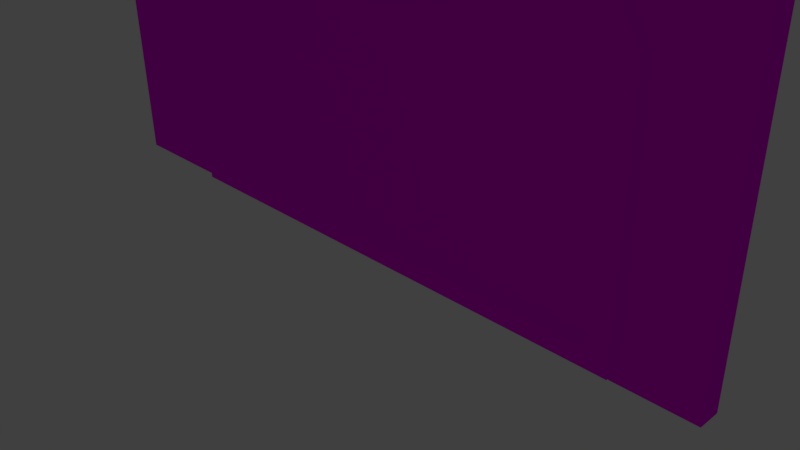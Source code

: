 # Source: door_001.blend  (saved by Blender 2.77.0; exported with 4.5.12 LTS)
import bpy
from mathutils import Matrix  # noqa: F401  (used for matrix-valued properties, if any)

bpy.ops.wm.read_factory_settings(use_empty=True)
scene = bpy.context.scene
scene.name = 'Scene'

# ---- collections
col_collection_1 = bpy.data.collections.new('Collection 1'); scene.collection.children.link(col_collection_1)

# ---- images (referenced by path relative to the original .blend; pixels are not part of the script)
import os
ASSET_DIR = os.environ.get("B2B_ASSET_DIR", "")  # directory of the original .blend (textures are referenced by path, not embedded)
HERE = os.path.dirname(os.path.abspath(__file__))  # packed textures are extracted next to this script under _unpacked/

def load_image(name, relpath, width, height, colorspace="sRGB"):
    """Load a texture the original file referenced (path relative to the .blend, or extracted next to this script)."""
    p = next((c for c in (os.path.join(HERE, relpath), os.path.join(ASSET_DIR, relpath)) if relpath and os.path.exists(c)), "")
    if p:
        img = bpy.data.images.load(p, check_existing=True)
        img.name = name
    else:  # same state as the original file: an image datablock whose file is absent (Cycles renders it pink)
        img = bpy.data.images.new(name, width, height)
        img.source = "FILE"
        img.filepath = "//" + (relpath or name)
    img.colorspace_settings.name = colorspace
    return img
img_door_extern_jpg = load_image('door_extern.jpg', 'door_extern.jpg', 1024, 1024, 'sRGB')
img_door_jpg = load_image('door.jpg', 'door.jpg', 1024, 1024, 'sRGB')
img_lamp_ball_jpg = load_image('lamp_ball.jpg', 'lamp_ball.jpg', 1024, 1024, 'sRGB')

# ---- materials (node trees are filled in below, after node groups)
mat_door_extern = bpy.data.materials.new('door_extern')
mat_door_extern.alpha_threshold = 0.0
mat_door_extern.roughness = 0.5
mat_material_005 = bpy.data.materials.new('Material.005')
mat_material_005.alpha_threshold = 0.0
mat_material_005.roughness = 0.5
mat_material = bpy.data.materials.new('Material')
mat_material.alpha_threshold = 0.0
mat_material.roughness = 0.5
mat_material.line_color = (0.0, 0.0, 0.0, 1.0)

# ---- material node trees
mat_door_extern.use_nodes = True; mat_door_extern.node_tree.nodes.clear()
_N = mat_door_extern.node_tree.nodes; _L = mat_door_extern.node_tree.links
n0 = _N.new('ShaderNodeOutputMaterial'); n0.name = 'Material Output'; n0.location = (460, 300)
n1 = _N.new('ShaderNodeBsdfDiffuse'); n1.name = 'Diffuse BSDF'; n1.location = (-172, 291)
n2 = _N.new('ShaderNodeBsdfAnisotropic'); n2.name = 'Glossy BSDF'; n2.location = (-185, 475)
n2.distribution = 'BECKMANN'
n2.inputs[1].default_value = 0.4472
n3 = _N.new('ShaderNodeMixShader'); n3.name = 'Mix Shader'; n3.location = (67, 278)
n4 = _N.new('ShaderNodeTexImage'); n4.name = 'Image Texture'; n4.location = (-535, 486)
n4.width = 140
n4.image = img_door_extern_jpg
_L.new(n1.outputs[0], n3.inputs[2])
_L.new(n3.outputs[0], n0.inputs[0])
_L.new(n2.outputs[0], n3.inputs[1])
_L.new(n4.outputs[0], n2.inputs[0])
_L.new(n4.outputs[0], n1.inputs[0])
n0.is_active_output = True
mat_material_005.use_nodes = True; mat_material_005.node_tree.nodes.clear()
_N = mat_material_005.node_tree.nodes; _L = mat_material_005.node_tree.links
n0 = _N.new('ShaderNodeOutputMaterial'); n0.name = 'Material Output'; n0.location = (497, 300)
n1 = _N.new('ShaderNodeBsdfDiffuse'); n1.name = 'Diffuse BSDF'; n1.location = (-173, 310)
n2 = _N.new('ShaderNodeMixShader'); n2.name = 'Mix Shader.001'; n2.location = (57, 283)
n3 = _N.new('ShaderNodeBsdfAnisotropic'); n3.name = 'Glossy BSDF'; n3.location = (-188, 498)
n3.distribution = 'BECKMANN'
n3.inputs[1].default_value = 0.4472
n4 = _N.new('ShaderNodeTexImage'); n4.name = 'Image Texture'; n4.location = (-533, 449)
n4.width = 140
n4.image = img_door_jpg
_L.new(n1.outputs[0], n2.inputs[2])
_L.new(n3.outputs[0], n2.inputs[1])
_L.new(n4.outputs[0], n3.inputs[0])
_L.new(n4.outputs[0], n1.inputs[0])
_L.new(n2.outputs[0], n0.inputs[0])
n0.is_active_output = True
mat_material.use_nodes = True; mat_material.node_tree.nodes.clear()
_N = mat_material.node_tree.nodes; _L = mat_material.node_tree.links
n0 = _N.new('ShaderNodeOutputMaterial'); n0.name = 'Material Output'; n0.location = (460, 300)
n1 = _N.new('ShaderNodeBsdfDiffuse'); n1.name = 'Diffuse BSDF'; n1.location = (10, 300)
n2 = _N.new('ShaderNodeBsdfAnisotropic'); n2.name = 'Glossy BSDF'; n2.location = (-23, 496)
n2.distribution = 'BECKMANN'
n2.inputs[1].default_value = 0.4472
n3 = _N.new('ShaderNodeMixShader'); n3.name = 'Mix Shader'; n3.location = (240, 290)
n4 = _N.new('ShaderNodeTexImage'); n4.name = 'Image Texture'; n4.location = (-346, 388)
n4.width = 140
n4.image = img_lamp_ball_jpg
_L.new(n1.outputs[0], n3.inputs[2])
_L.new(n3.outputs[0], n0.inputs[0])
_L.new(n2.outputs[0], n3.inputs[1])
_L.new(n4.outputs[0], n2.inputs[0])
_L.new(n4.outputs[0], n1.inputs[0])
n0.is_active_output = True

# ---- world
world_world = bpy.data.worlds.new('World'); scene.world = world_world
world_world.color = (0.05088, 0.05088, 0.05088)
world_world.use_sun_shadow = False
world_world.sun_shadow_jitter_overblur = 0.0
world_world.cycles.sampling_method = 'MANUAL'

# ---- cameras
cam_camera = bpy.data.cameras.new('Camera')
cam_camera.clip_end = 100.0
cam_camera.lens = 35.0
cam_camera.sensor_width = 32.0
cam_camera.sensor_height = 18.0
cam_camera.ortho_scale = 7.314
cam_camera.dof.focus_distance = 0.0

# ---- lights
light_lamp = bpy.data.lights.new('Lamp', 'POINT')
light_lamp.transmission_factor = 0.0
light_lamp.cutoff_distance = 30.0
light_lamp.energy = 100.0
light_lamp.shadow_buffer_clip_start = 1.001
light_lamp.shadow_soft_size = 0.1
light_lamp.shadow_maximum_resolution = 0.006
light_lamp.use_absolute_resolution = True

# ---- meshes
me_cube_001 = bpy.data.meshes.new('Cube.001')
me_cube_001.from_pydata([(-0.9825, -0.02524, -2.126), (-0.9825, -0.02524, 2.979), (-0.9825, 0.2803, -2.126), (-0.9825, 0.2803, 2.979), (1.018, -0.02524, -2.126), (2.56, -0.02524, 2.979), (1.018, 0.2803, -2.126), (2.56, 0.2803, 2.979), (-0.9825, -0.02524, 1.173), (-0.9825, 0.2803, 1.173), (1.018, 0.2803, 1.173), (1.018, -0.02524, 1.173), (-0.9825, -0.02524, 2.495), (-0.9825, 0.2803, 2.495), (2.146, 0.2803, 2.34), (2.146, -0.02524, 2.34), (7.029, -0.02524, 2.979), (7.029, 0.2803, 2.979), (6.616, 0.2803, 2.495), (6.616, -0.02524, 2.495), (9.192, -0.02524, 2.979), (9.192, 0.2803, 2.979), (9.169, 0.2803, 2.495), (9.169, -0.02524, 2.495), (8.133, 0.2803, 1.219), (8.133, -0.02524, 1.219), (9.169, 0.2803, 1.219), (9.169, -0.02524, 1.219), (8.133, 0.2803, -2.176), (8.133, -0.02524, -2.176), (9.169, 0.2803, -2.176), (9.169, -0.02524, -2.176), (-0.2741, 0.2803, 2.979), (0.4343, 0.2803, 2.979), (1.143, 0.2803, 2.979), (1.851, 0.2803, 2.979), (0.6175, 0.2803, -2.126), (0.2175, 0.2803, -2.126), (-0.1825, 0.2803, -2.126), (-0.5825, 0.2803, -2.126), (1.851, -0.02524, 2.979), (1.143, -0.02524, 2.979), (0.4343, -0.02524, 2.979), (-0.2741, -0.02524, 2.979), (-0.5825, -0.02524, -2.126), (-0.1825, -0.02524, -2.126), (0.2175, -0.02524, -2.126), (0.6175, -0.02524, -2.126), (-0.5825, -0.02524, 1.173), (-0.1825, -0.02524, 1.173), (0.2175, -0.02524, 1.173), (0.6175, -0.02524, 1.173), (0.6175, 0.2803, 1.173), (0.2175, 0.2803, 1.173), (-0.1825, 0.2803, 1.173), (-0.5825, 0.2803, 1.173), (1.52, 0.2803, 2.371), (0.8947, 0.2803, 2.402), (0.269, 0.2803, 2.433), (-0.3567, 0.2803, 2.464), (-0.3567, -0.02524, 2.464), (0.269, -0.02524, 2.433), (0.8947, -0.02524, 2.402), (1.52, -0.02524, 2.371), (-0.9825, 0.2803, 0.7153), (-0.9825, 0.2803, 0.1654), (-0.9825, 0.2803, -0.3845), (-0.9825, 0.2803, -0.9343), (-0.9825, 0.2803, -1.484), (1.018, 0.2803, 0.7153), (1.018, 0.2803, 0.1654), (1.018, 0.2803, -0.3845), (1.018, 0.2803, -0.9343), (1.018, 0.2803, -1.484), (1.018, -0.02524, 0.7153), (1.018, -0.02524, 0.1654), (1.018, -0.02524, -0.3845), (1.018, -0.02524, -0.9343), (1.018, -0.02524, -1.484), (-0.9825, -0.02524, -1.484), (-0.9825, -0.02524, -0.9343), (-0.9825, -0.02524, -0.3845), (-0.9825, -0.02524, 0.1654), (-0.9825, -0.02524, 0.7153), (0.6175, -0.02524, 0.7153), (0.6175, -0.02524, 0.1654), (0.6175, -0.02524, -0.3845), (0.6175, -0.02524, -0.9343), (0.6175, -0.02524, -1.484), (0.2175, -0.02524, 0.7153), (0.2175, -0.02524, 0.1654), (0.2175, -0.02524, -0.3845), (0.2175, -0.02524, -0.9343), (0.2175, -0.02524, -1.484), (-0.1825, -0.02524, 0.7153), (-0.1825, -0.02524, 0.1654), (-0.1825, -0.02524, -0.3845), (-0.1825, -0.02524, -0.9343), (-0.1825, -0.02524, -1.484), (-0.5825, -0.02524, 0.7153), (-0.5825, -0.02524, 0.1654), (-0.5825, -0.02524, -0.3845), (-0.5825, -0.02524, -0.9343), (-0.5825, -0.02524, -1.484), (-0.5825, 0.2803, 0.7153), (-0.5825, 0.2803, 0.1654), (-0.5825, 0.2803, -0.3845), (-0.5825, 0.2803, -0.9343), (-0.5825, 0.2803, -1.484), (-0.1825, 0.2803, 0.7153), (-0.1825, 0.2803, 0.1654), (-0.1825, 0.2803, -0.3845), (-0.1825, 0.2803, -0.9343), (-0.1825, 0.2803, -1.484), (0.2175, 0.2803, 0.7153), (0.2175, 0.2803, 0.1654), (0.2175, 0.2803, -0.3845), (0.2175, 0.2803, -0.9343), (0.2175, 0.2803, -1.484), (0.6175, 0.2803, 0.7153), (0.6175, 0.2803, 0.1654), (0.6175, 0.2803, -0.3845), (0.6175, 0.2803, -0.9343), (0.6175, 0.2803, -1.484), (7.467, -0.02524, 2.495), (8.318, -0.02524, 2.495), (8.471, -0.02524, 2.979), (7.75, -0.02524, 2.979), (8.471, 0.2803, 2.979), (7.75, 0.2803, 2.979), (7.467, 0.2803, 2.495), (8.318, 0.2803, 2.495), (8.479, -0.02524, 1.219), (8.824, -0.02524, 1.219), (8.479, 0.2803, 1.219), (8.824, 0.2803, 1.219), (8.479, -0.02524, -2.176), (8.824, -0.02524, -2.176), (8.479, 0.2803, -2.176), (8.824, 0.2803, -2.176), (9.169, 0.2803, 0.6209), (9.169, 0.2803, 0.05503), (9.169, 0.2803, -0.5109), (9.169, 0.2803, -1.077), (9.169, 0.2803, -1.643), (8.133, 0.2803, -1.643), (8.133, 0.2803, -1.077), (8.133, 0.2803, -0.5109), (8.133, 0.2803, 0.05503), (8.133, 0.2803, 0.6209), (9.169, -0.02524, 0.6209), (9.169, -0.02524, 0.05503), (9.169, -0.02524, -0.5109), (9.169, -0.02524, -1.077), (9.169, -0.02524, -1.643), (8.133, -0.02524, 0.6209), (8.133, -0.02524, 0.05503), (8.133, -0.02524, -0.5109), (8.133, -0.02524, -1.077), (8.133, -0.02524, -1.643), (8.824, -0.02524, 0.6209), (8.824, -0.02524, 0.05503), (8.824, -0.02524, -0.5109), (8.824, -0.02524, -1.077), (8.824, -0.02524, -1.643), (8.479, -0.02524, 0.6209), (8.479, -0.02524, 0.05503), (8.479, -0.02524, -0.5109), (8.479, -0.02524, -1.077), (8.479, -0.02524, -1.643), (8.479, 0.2803, 0.6209), (8.479, 0.2803, 0.05503), (8.479, 0.2803, -0.5109), (8.479, 0.2803, -1.077), (8.479, 0.2803, -1.643), (8.824, 0.2803, 0.6209), (8.824, 0.2803, 0.05503), (8.824, 0.2803, -0.5109), (8.824, 0.2803, -1.077), (8.824, 0.2803, -1.643)], [], [(79, 68, 2, 0), (123, 73, 6, 36), (73, 78, 4, 6), (103, 79, 0, 44), (47, 36, 6, 4), (43, 32, 3, 1), (60, 12, 8, 48), (14, 15, 11, 10), (56, 14, 10, 52), (12, 13, 9, 8), (1, 3, 13, 12), (35, 7, 14, 56), (5, 15, 19, 16), (43, 1, 12, 60), (126, 125, 23, 20), (15, 14, 18, 19), (14, 7, 17, 18), (7, 5, 16, 17), (21, 20, 23, 22), (128, 126, 20, 21), (131, 22, 26, 135), (131, 128, 21, 22), (179, 144, 30, 139), (22, 23, 27, 26), (19, 18, 24, 25), (124, 19, 25, 132), (137, 139, 30, 31), (144, 154, 31, 30), (169, 159, 29, 136), (159, 145, 28, 29), (5, 40, 63, 15), (40, 41, 62, 63), (41, 42, 61, 62), (42, 43, 60, 61), (3, 32, 59, 13), (32, 33, 58, 59), (33, 34, 57, 58), (34, 35, 56, 57), (13, 59, 55, 9), (59, 58, 54, 55), (58, 57, 53, 54), (57, 56, 52, 53), (15, 63, 51, 11), (63, 62, 50, 51), (62, 61, 49, 50), (61, 60, 48, 49), (5, 7, 35, 40), (40, 35, 34, 41), (41, 34, 33, 42), (42, 33, 32, 43), (0, 2, 39, 44), (44, 39, 38, 45), (45, 38, 37, 46), (46, 37, 36, 47), (78, 88, 47, 4), (88, 93, 46, 47), (93, 98, 45, 46), (98, 103, 44, 45), (68, 108, 39, 2), (108, 113, 38, 39), (113, 118, 37, 38), (118, 123, 36, 37), (53, 52, 119, 114), (114, 119, 120, 115), (115, 120, 121, 116), (116, 121, 122, 117), (117, 122, 123, 118), (54, 53, 114, 109), (109, 114, 115, 110), (110, 115, 116, 111), (111, 116, 117, 112), (112, 117, 118, 113), (55, 54, 109, 104), (104, 109, 110, 105), (105, 110, 111, 106), (106, 111, 112, 107), (107, 112, 113, 108), (9, 55, 104, 64), (64, 104, 105, 65), (65, 105, 106, 66), (66, 106, 107, 67), (67, 107, 108, 68), (49, 48, 99, 94), (94, 99, 100, 95), (95, 100, 101, 96), (96, 101, 102, 97), (97, 102, 103, 98), (50, 49, 94, 89), (89, 94, 95, 90), (90, 95, 96, 91), (91, 96, 97, 92), (92, 97, 98, 93), (51, 50, 89, 84), (84, 89, 90, 85), (85, 90, 91, 86), (86, 91, 92, 87), (87, 92, 93, 88), (11, 51, 84, 74), (74, 84, 85, 75), (75, 85, 86, 76), (76, 86, 87, 77), (77, 87, 88, 78), (48, 8, 83, 99), (99, 83, 82, 100), (100, 82, 81, 101), (101, 81, 80, 102), (102, 80, 79, 103), (10, 11, 74, 69), (69, 74, 75, 70), (70, 75, 76, 71), (71, 76, 77, 72), (72, 77, 78, 73), (52, 10, 69, 119), (119, 69, 70, 120), (120, 70, 71, 121), (121, 71, 72, 122), (122, 72, 73, 123), (8, 9, 64, 83), (83, 64, 65, 82), (82, 65, 66, 81), (81, 66, 67, 80), (80, 67, 68, 79), (154, 164, 137, 31), (164, 169, 136, 137), (29, 28, 138, 136), (136, 138, 139, 137), (23, 125, 133, 27), (125, 124, 132, 133), (145, 174, 138, 28), (174, 179, 139, 138), (18, 17, 129, 130), (130, 129, 128, 131), (18, 130, 134, 24), (130, 131, 135, 134), (17, 16, 127, 129), (129, 127, 126, 128), (16, 19, 124, 127), (127, 124, 125, 126), (134, 135, 175, 170), (170, 175, 176, 171), (171, 176, 177, 172), (172, 177, 178, 173), (173, 178, 179, 174), (24, 134, 170, 149), (149, 170, 171, 148), (148, 171, 172, 147), (147, 172, 173, 146), (146, 173, 174, 145), (133, 132, 165, 160), (160, 165, 166, 161), (161, 166, 167, 162), (162, 167, 168, 163), (163, 168, 169, 164), (27, 133, 160, 150), (150, 160, 161, 151), (151, 161, 162, 152), (152, 162, 163, 153), (153, 163, 164, 154), (25, 24, 149, 155), (155, 149, 148, 156), (156, 148, 147, 157), (157, 147, 146, 158), (158, 146, 145, 159), (132, 25, 155, 165), (165, 155, 156, 166), (166, 156, 157, 167), (167, 157, 158, 168), (168, 158, 159, 169), (26, 27, 150, 140), (140, 150, 151, 141), (141, 151, 152, 142), (142, 152, 153, 143), (143, 153, 154, 144), (135, 26, 140, 175), (175, 140, 141, 176), (176, 141, 142, 177), (177, 142, 143, 178), (178, 143, 144, 179)])
_uv = me_cube_001.uv_layers.new(name='UVMap')
_uv.uv.foreach_set('vector', [0.063, 0.0063, 1.063, 0.0063, 1.063, 1.006, 0.063, 1.006, 0.063, 0.0063, 1.063, 0.0063, 1.063, 1.006, 0.063, 1.006, 0.063, 0.0063, 1.063, 0.0063, 1.063, 1.006, 0.063, 1.006, 0.063, 0.0063, 1.063, 0.0063, 1.063, 1.006, 0.063, 1.006, 0.063, 0.0063, 1.063, 0.0063, 1.063, 1.006, 0.063, 1.006, 0.063, 0.0063, 1.063, 0.0063, 1.063, 1.006, 0.063, 1.006, 0.063, 0.0063, 1.063, 0.0063, 1.063, 1.006, 0.063, 1.006, 0.063, 0.0063, 1.063, 0.0063, 1.063, 1.006, 0.063, 1.006, 0.063, 0.0063, 1.063, 0.0063, 1.063, 1.006, 0.063, 1.006, 0.063, 0.0063, 1.063, 0.0063, 1.063, 1.006, 0.063, 1.006, 0.063, 0.0063, 1.063, 0.0063, 1.063, 1.006, 0.063, 1.006, 0.063, 0.0063, 1.063, 0.0063, 1.063, 1.006, 0.063, 1.006, 0.063, 0.0063, 1.063, 0.0063, 1.063, 1.006, 0.063, 1.006, 0.063, 0.0063, 1.063, 0.0063, 1.063, 1.006, 0.063, 1.006, 0.063, 0.0063, 1.063, 0.0063, 1.063, 1.006, 0.063, 1.006, 0.063, 0.0063, 1.063, 0.0063, 1.063, 1.006, 0.063, 1.006, 0.063, 0.0063, 1.063, 0.0063, 1.063, 1.006, 0.063, 1.006, 0.063, 0.0063, 1.063, 0.0063, 1.063, 1.006, 0.063, 1.006, 0.063, 0.0063, 1.063, 0.0063, 1.063, 1.006, 0.063, 1.006, 0.063, 0.0063, 1.063, 0.0063, 1.063, 1.006, 0.063, 1.006, 0.063, 0.0063, 1.063, 0.0063, 1.063, 1.006, 0.063, 1.006, 0.063, 0.0063, 1.063, 0.0063, 1.063, 1.006, 0.063, 1.006, 0.063, 0.0063, 1.063, 0.0063, 1.063, 1.006, 0.063, 1.006, 0.063, 0.0063, 1.063, 0.0063, 1.063, 1.006, 0.063, 1.006, 0.063, 0.0063, 1.063, 0.0063, 1.063, 1.006, 0.063, 1.006, 0.063, 0.0063, 1.063, 0.0063, 1.063, 1.006, 0.063, 1.006, 0.063, 0.0063, 1.063, 0.0063, 1.063, 1.006, 0.063, 1.006, 0.063, 0.0063, 1.063, 0.0063, 1.063, 1.006, 0.063, 1.006, 0.063, 0.0063, 1.063, 0.0063, 1.063, 1.006, 0.063, 1.006, 0.063, 0.0063, 1.063, 0.0063, 1.063, 1.006, 0.063, 1.006, 0.063, 0.0063, 1.063, 0.0063, 1.063, 1.006, 0.063, 1.006, 0.063, 0.0063, 1.063, 0.0063, 1.063, 1.006, 0.063, 1.006, 0.063, 0.0063, 1.063, 0.0063, 1.063, 1.006, 0.063, 1.006, 0.063, 0.0063, 1.063, 0.0063, 1.063, 1.006, 0.063, 1.006, 0.063, 0.0063, 1.063, 0.0063, 1.063, 1.006, 0.063, 1.006, 0.063, 0.0063, 1.063, 0.0063, 1.063, 1.006, 0.063, 1.006, 0.063, 0.0063, 1.063, 0.0063, 1.063, 1.006, 0.063, 1.006, 0.063, 0.0063, 1.063, 0.0063, 1.063, 1.006, 0.063, 1.006, 0.063, 0.0063, 1.063, 0.0063, 1.063, 1.006, 0.063, 1.006, 0.063, 0.0063, 1.063, 0.0063, 1.063, 1.006, 0.063, 1.006, 0.063, 0.0063, 1.063, 0.0063, 1.063, 1.006, 0.063, 1.006, 0.063, 0.0063, 1.063, 0.0063, 1.063, 1.006, 0.063, 1.006, 0.063, 0.0063, 1.063, 0.0063, 1.063, 1.006, 0.063, 1.006, 0.063, 0.0063, 1.063, 0.0063, 1.063, 1.006, 0.063, 1.006, 0.063, 0.0063, 1.063, 0.0063, 1.063, 1.006, 0.063, 1.006, 0.063, 0.0063, 1.063, 0.0063, 1.063, 1.006, 0.063, 1.006, 0.063, 0.0063, 1.063, 0.0063, 1.063, 1.006, 0.063, 1.006, 0.063, 0.0063, 1.063, 0.0063, 1.063, 1.006, 0.063, 1.006, 0.063, 0.0063, 1.063, 0.0063, 1.063, 1.006, 0.063, 1.006, 0.063, 0.0063, 1.063, 0.0063, 1.063, 1.006, 0.063, 1.006, 0.063, 0.0063, 1.063, 0.0063, 1.063, 1.006, 0.063, 1.006, 0.063, 0.0063, 1.063, 0.0063, 1.063, 1.006, 0.063, 1.006, 0.063, 0.0063, 1.063, 0.0063, 1.063, 1.006, 0.063, 1.006, 0.063, 0.0063, 1.063, 0.0063, 1.063, 1.006, 0.063, 1.006, 0.063, 0.0063, 1.063, 0.0063, 1.063, 1.006, 0.063, 1.006, 0.063, 0.0063, 1.063, 0.0063, 1.063, 1.006, 0.063, 1.006, 0.063, 0.0063, 1.063, 0.0063, 1.063, 1.006, 0.063, 1.006, 0.063, 0.0063, 1.063, 0.0063, 1.063, 1.006, 0.063, 1.006, 0.063, 0.0063, 1.063, 0.0063, 1.063, 1.006, 0.063, 1.006, 0.063, 0.0063, 1.063, 0.0063, 1.063, 1.006, 0.063, 1.006, 0.063, 0.0063, 1.063, 0.0063, 1.063, 1.006, 0.063, 1.006, 0.063, 0.0063, 1.063, 0.0063, 1.063, 1.006, 0.063, 1.006, 0.063, 0.0063, 1.063, 0.0063, 1.063, 1.006, 0.063, 1.006, 0.063, 0.0063, 1.063, 0.0063, 1.063, 1.006, 0.063, 1.006, 0.063, 0.0063, 1.063, 0.0063, 1.063, 1.006, 0.063, 1.006, 0.063, 0.0063, 1.063, 0.0063, 1.063, 1.006, 0.063, 1.006, 0.063, 0.0063, 1.063, 0.0063, 1.063, 1.006, 0.063, 1.006, 0.063, 0.0063, 1.063, 0.0063, 1.063, 1.006, 0.063, 1.006, 0.063, 0.0063, 1.063, 0.0063, 1.063, 1.006, 0.063, 1.006, 0.063, 0.0063, 1.063, 0.0063, 1.063, 1.006, 0.063, 1.006, 0.063, 0.0063, 1.063, 0.0063, 1.063, 1.006, 0.063, 1.006, 0.063, 0.0063, 1.063, 0.0063, 1.063, 1.006, 0.063, 1.006, 0.063, 0.0063, 1.063, 0.0063, 1.063, 1.006, 0.063, 1.006, 0.063, 0.0063, 1.063, 0.0063, 1.063, 1.006, 0.063, 1.006, 0.063, 0.0063, 1.063, 0.0063, 1.063, 1.006, 0.063, 1.006, 0.063, 0.0063, 1.063, 0.0063, 1.063, 1.006, 0.063, 1.006, 0.063, 0.0063, 1.063, 0.0063, 1.063, 1.006, 0.063, 1.006, 0.063, 0.0063, 1.063, 0.0063, 1.063, 1.006, 0.063, 1.006, 0.063, 0.0063, 1.063, 0.0063, 1.063, 1.006, 0.063, 1.006, 0.063, 0.0063, 1.063, 0.0063, 1.063, 1.006, 0.063, 1.006, 0.063, 0.0063, 1.063, 0.0063, 1.063, 1.006, 0.063, 1.006, 0.063, 0.0063, 1.063, 0.0063, 1.063, 1.006, 0.063, 1.006, 0.063, 0.0063, 1.063, 0.0063, 1.063, 1.006, 0.063, 1.006, 0.063, 0.0063, 1.063, 0.0063, 1.063, 1.006, 0.063, 1.006, 0.063, 0.0063, 1.063, 0.0063, 1.063, 1.006, 0.063, 1.006, 0.063, 0.0063, 1.063, 0.0063, 1.063, 1.006, 0.063, 1.006, 0.063, 0.0063, 1.063, 0.0063, 1.063, 1.006, 0.063, 1.006, 0.063, 0.0063, 1.063, 0.0063, 1.063, 1.006, 0.063, 1.006, 0.063, 0.0063, 1.063, 0.0063, 1.063, 1.006, 0.063, 1.006, 0.063, 0.0063, 1.063, 0.0063, 1.063, 1.006, 0.063, 1.006, 0.063, 0.0063, 1.063, 0.0063, 1.063, 1.006, 0.063, 1.006, 0.063, 0.0063, 1.063, 0.0063, 1.063, 1.006, 0.063, 1.006, 0.063, 0.0063, 1.063, 0.0063, 1.063, 1.006, 0.063, 1.006, 0.063, 0.0063, 1.063, 0.0063, 1.063, 1.006, 0.063, 1.006, 0.063, 0.0063, 1.063, 0.0063, 1.063, 1.006, 0.063, 1.006, 0.063, 0.0063, 1.063, 0.0063, 1.063, 1.006, 0.063, 1.006, 0.063, 0.0063, 1.063, 0.0063, 1.063, 1.006, 0.063, 1.006, 0.063, 0.0063, 1.063, 0.0063, 1.063, 1.006, 0.063, 1.006, 0.063, 0.0063, 1.063, 0.0063, 1.063, 1.006, 0.063, 1.006, 0.063, 0.0063, 1.063, 0.0063, 1.063, 1.006, 0.063, 1.006, 0.063, 0.0063, 1.063, 0.0063, 1.063, 1.006, 0.063, 1.006, 0.063, 0.0063, 1.063, 0.0063, 1.063, 1.006, 0.063, 1.006, 0.063, 0.0063, 1.063, 0.0063, 1.063, 1.006, 0.063, 1.006, 0.063, 0.0063, 1.063, 0.0063, 1.063, 1.006, 0.063, 1.006, 0.063, 0.0063, 1.063, 0.0063, 1.063, 1.006, 0.063, 1.006, 0.063, 0.0063, 1.063, 0.0063, 1.063, 1.006, 0.063, 1.006, 0.063, 0.0063, 1.063, 0.0063, 1.063, 1.006, 0.063, 1.006, 0.063, 0.0063, 1.063, 0.0063, 1.063, 1.006, 0.063, 1.006, 0.063, 0.0063, 1.063, 0.0063, 1.063, 1.006, 0.063, 1.006, 0.063, 0.0063, 1.063, 0.0063, 1.063, 1.006, 0.063, 1.006, 0.063, 0.0063, 1.063, 0.0063, 1.063, 1.006, 0.063, 1.006, 0.063, 0.0063, 1.063, 0.0063, 1.063, 1.006, 0.063, 1.006, 0.063, 0.0063, 1.063, 0.0063, 1.063, 1.006, 0.063, 1.006, 0.063, 0.0063, 1.063, 0.0063, 1.063, 1.006, 0.063, 1.006, 0.063, 0.0063, 1.063, 0.0063, 1.063, 1.006, 0.063, 1.006, 0.063, 0.0063, 1.063, 0.0063, 1.063, 1.006, 0.063, 1.006, 0.063, 0.0063, 1.063, 0.0063, 1.063, 1.006, 0.063, 1.006, 0.063, 0.0063, 1.063, 0.0063, 1.063, 1.006, 0.063, 1.006, 0.063, 0.0063, 1.063, 0.0063, 1.063, 1.006, 0.063, 1.006, 0.063, 0.0063, 1.063, 0.0063, 1.063, 1.006, 0.063, 1.006, 0.063, 0.0063, 1.063, 0.0063, 1.063, 1.006, 0.063, 1.006, 0.063, 0.0063, 1.063, 0.0063, 1.063, 1.006, 0.063, 1.006, 0.063, 0.0063, 1.063, 0.0063, 1.063, 1.006, 0.063, 1.006, 0.063, 0.0063, 1.063, 0.0063, 1.063, 1.006, 0.063, 1.006, 0.063, 0.0063, 1.063, 0.0063, 1.063, 1.006, 0.063, 1.006, 0.063, 0.0063, 1.063, 0.0063, 1.063, 1.006, 0.063, 1.006, 0.063, 0.0063, 1.063, 0.0063, 1.063, 1.006, 0.063, 1.006, 0.063, 0.0063, 1.063, 0.0063, 1.063, 1.006, 0.063, 1.006, 0.063, 0.0063, 1.063, 0.0063, 1.063, 1.006, 0.063, 1.006, 0.063, 0.0063, 1.063, 0.0063, 1.063, 1.006, 0.063, 1.006, 0.063, 0.0063, 1.063, 0.0063, 1.063, 1.006, 0.063, 1.006, 0.063, 0.0063, 1.063, 0.0063, 1.063, 1.006, 0.063, 1.006, 0.063, 0.0063, 1.063, 0.0063, 1.063, 1.006, 0.063, 1.006, 0.063, 0.0063, 1.063, 0.0063, 1.063, 1.006, 0.063, 1.006, 0.063, 0.0063, 1.063, 0.0063, 1.063, 1.006, 0.063, 1.006, 0.063, 0.0063, 1.063, 0.0063, 1.063, 1.006, 0.063, 1.006, 0.063, 0.0063, 1.063, 0.0063, 1.063, 1.006, 0.063, 1.006, 0.063, 0.0063, 1.063, 0.0063, 1.063, 1.006, 0.063, 1.006, 0.063, 0.0063, 1.063, 0.0063, 1.063, 1.006, 0.063, 1.006, 0.063, 0.0063, 1.063, 0.0063, 1.063, 1.006, 0.063, 1.006, 0.063, 0.0063, 1.063, 0.0063, 1.063, 1.006, 0.063, 1.006, 0.063, 0.0063, 1.063, 0.0063, 1.063, 1.006, 0.063, 1.006, 0.063, 0.0063, 1.063, 0.0063, 1.063, 1.006, 0.063, 1.006, 0.063, 0.0063, 1.063, 0.0063, 1.063, 1.006, 0.063, 1.006, 0.063, 0.0063, 1.063, 0.0063, 1.063, 1.006, 0.063, 1.006, 0.063, 0.0063, 1.063, 0.0063, 1.063, 1.006, 0.063, 1.006, 0.063, 0.0063, 1.063, 0.0063, 1.063, 1.006, 0.063, 1.006, 0.063, 0.0063, 1.063, 0.0063, 1.063, 1.006, 0.063, 1.006, 0.063, 0.0063, 1.063, 0.0063, 1.063, 1.006, 0.063, 1.006, 0.063, 0.0063, 1.063, 0.0063, 1.063, 1.006, 0.063, 1.006, 0.063, 0.0063, 1.063, 0.0063, 1.063, 1.006, 0.063, 1.006, 0.063, 0.0063, 1.063, 0.0063, 1.063, 1.006, 0.063, 1.006, 0.063, 0.0063, 1.063, 0.0063, 1.063, 1.006, 0.063, 1.006, 0.063, 0.0063, 1.063, 0.0063, 1.063, 1.006, 0.063, 1.006, 0.063, 0.0063, 1.063, 0.0063, 1.063, 1.006, 0.063, 1.006, 0.063, 0.0063, 1.063, 0.0063, 1.063, 1.006, 0.063, 1.006, 0.063, 0.0063, 1.063, 0.0063, 1.063, 1.006, 0.063, 1.006, 0.063, 0.0063, 1.063, 0.0063, 1.063, 1.006, 0.063, 1.006, 0.063, 0.0063, 1.063, 0.0063, 1.063, 1.006, 0.063, 1.006, 0.063, 0.0063, 1.063, 0.0063, 1.063, 1.006, 0.063, 1.006, 0.063, 0.0063, 1.063, 0.0063, 1.063, 1.006, 0.063, 1.006, 0.063, 0.0063, 1.063, 0.0063, 1.063, 1.006, 0.063, 1.006, 0.063, 0.0063, 1.063, 0.0063, 1.063, 1.006, 0.063, 1.006, 0.063, 0.0063, 1.063, 0.0063, 1.063, 1.006, 0.063, 1.006, 0.063, 0.0063, 1.063, 0.0063, 1.063, 1.006, 0.063, 1.006, 0.063, 0.0063, 1.063, 0.0063, 1.063, 1.006, 0.063, 1.006, 0.063, 0.0063, 1.063, 0.0063, 1.063, 1.006, 0.063, 1.006, 0.063, 0.0063, 1.063, 0.0063, 1.063, 1.006, 0.063, 1.006, 0.063, 0.0063, 1.063, 0.0063, 1.063, 1.006, 0.063, 1.006, 0.063, 0.0063, 1.063, 0.0063, 1.063, 1.006, 0.063, 1.006, 0.063, 0.0063, 1.063, 0.0063, 1.063, 1.006, 0.063, 1.006, 0.063, 0.0063, 1.063, 0.0063, 1.063, 1.006, 0.063, 1.006, 0.063, 0.0063, 1.063, 0.0063, 1.063, 1.006, 0.063, 1.006, 0.063, 0.0063, 1.063, 0.0063, 1.063, 1.006, 0.063, 1.006, 0.063, 0.0063, 1.063, 0.0063, 1.063, 1.006, 0.063, 1.006, 0.063, 0.0063, 1.063, 0.0063, 1.063, 1.006, 0.063, 1.006, 0.063, 0.0063, 1.063, 0.0063, 1.063, 1.006, 0.063, 1.006, 0.063, 0.0063, 1.063, 0.0063, 1.063, 1.006, 0.063, 1.006])
me_cube_001.materials.append(mat_door_extern)
me_cube_001.use_remesh_preserve_volume = False
me_cube_001.use_remesh_preserve_attributes = False
me_cube_001.use_mirror_vertex_groups = False
me_cube_001.update()
me_plane_005 = bpy.data.meshes.new('Plane.005')
me_plane_005.from_pydata([(-1.0, -1.0, 0.0), (5.886, -1.0, 0.0), (-1.0, 3.265, 1.71e-07), (5.886, 3.265, 1.71e-07), (-1.0, 2.36, 1.347e-07), (-1.0, 1.507, 1.005e-07), (-1.0, 0.6541, 6.632e-08), (-1.0, -0.1989, 3.212e-08), (5.886, -0.1989, 3.212e-08), (5.886, 0.6541, 6.632e-08), (5.886, 1.507, 1.005e-07), (5.886, 2.36, 1.347e-07), (0.3327, -1.0, 0.0), (1.71, -1.0, 0.0), (3.087, -1.0, 0.0), (4.464, -1.0, 0.0), (4.464, 3.265, 1.71e-07), (3.087, 3.265, 1.71e-07), (1.71, 3.265, 1.71e-07), (0.3327, 3.265, 1.71e-07), (4.464, -0.1989, 3.212e-08), (3.087, -0.1989, 3.212e-08), (1.71, -0.1989, 3.212e-08), (0.3327, -0.1989, 3.212e-08), (4.464, 0.6541, 6.632e-08), (3.087, 0.6541, 6.632e-08), (1.71, 0.6541, 6.632e-08), (0.3327, 0.6541, 6.632e-08), (4.464, 1.507, 1.005e-07), (3.087, 1.507, 1.005e-07), (1.71, 1.507, 1.005e-07), (0.3327, 1.507, 1.005e-07), (4.464, 2.36, 1.347e-07), (3.087, 2.36, 1.347e-07), (1.71, 2.36, 1.347e-07), (0.3327, 2.36, 1.347e-07), (1.71, 0.6541, 6.632e-08), (-1.0, -1.0, -0.01), (5.886, -1.0, -0.01), (-1.0, 3.265, -0.01), (5.886, 3.265, -0.01), (-1.0, 2.36, -0.01), (-1.0, 1.507, -0.01), (-1.0, 0.6541, -0.01), (-1.0, -0.1989, -0.01), (5.886, -0.1989, -0.01), (5.886, 0.6541, -0.01), (5.886, 1.507, -0.01), (5.886, 2.36, -0.01), (0.3327, -1.0, -0.01), (1.71, -1.0, -0.01), (3.087, -1.0, -0.01), (4.464, -1.0, -0.01), (4.464, 3.265, -0.01), (3.087, 3.265, -0.01), (1.71, 3.265, -0.01), (0.3327, 3.265, -0.01), (4.464, -0.1989, -0.01), (3.087, -0.1989, -0.01), (1.71, -0.1989, -0.01), (0.3327, -0.1989, -0.01), (4.464, 0.6541, -0.01), (3.087, 0.6541, -0.01), (1.71, 0.6541, -0.01), (0.3327, 0.6541, -0.01), (4.464, 1.507, -0.01), (3.087, 1.507, -0.01), (1.71, 1.507, -0.01), (0.3327, 1.507, -0.01), (4.464, 2.36, -0.01), (3.087, 2.36, -0.01), (1.71, 2.36, -0.01), (0.3327, 2.36, -0.01), (1.7, 0.6505, 6.632e-08)], [], [(32, 11, 3, 16), (15, 1, 8, 20), (20, 8, 9, 24), (24, 9, 10, 28), (28, 10, 11, 32), (5, 31, 35, 4), (31, 30, 34, 35), (30, 29, 33, 34), (29, 28, 32, 33), (6, 27, 31, 5), (27, 26, 30, 31), (26, 25, 29, 30), (25, 24, 28, 29), (7, 23, 27, 6), (23, 22, 26, 27), (22, 21, 25, 26), (21, 20, 24, 25), (0, 12, 23, 7), (12, 13, 22, 23), (13, 14, 21, 22), (14, 15, 20, 21), (4, 35, 19, 2), (35, 34, 18, 19), (34, 33, 17, 18), (33, 32, 16, 17), (53, 40, 48, 69), (57, 45, 38, 52), (61, 46, 45, 57), (65, 47, 46, 61), (69, 48, 47, 65), (41, 72, 68, 42), (72, 71, 67, 68), (71, 70, 66, 67), (70, 69, 65, 66), (42, 68, 64, 43), (68, 67, 63, 64), (67, 66, 62, 63), (66, 65, 61, 62), (43, 64, 60, 44), (64, 63, 59, 60), (63, 62, 58, 59), (62, 61, 57, 58), (44, 60, 49, 37), (60, 59, 50, 49), (59, 58, 51, 50), (58, 57, 52, 51), (39, 56, 72, 41), (56, 55, 71, 72), (55, 54, 70, 71), (54, 53, 69, 70), (0, 7, 44, 37), (1, 15, 52, 38), (3, 11, 48, 40), (2, 19, 56, 39), (4, 2, 39, 41), (5, 4, 41, 42), (6, 5, 42, 43), (7, 6, 43, 44), (8, 1, 38, 45), (9, 8, 45, 46), (10, 9, 46, 47), (11, 10, 47, 48), (12, 0, 37, 49), (13, 12, 49, 50), (14, 13, 50, 51), (15, 14, 51, 52), (16, 3, 40, 53), (17, 16, 53, 54), (18, 17, 54, 55), (19, 18, 55, 56)])
_uv = me_plane_005.uv_layers.new(name='UVMap')
_uv.uv.foreach_set('vector', [0.7935, 0.7805, 0.9999, 0.7805, 0.9999, 0.9899, 0.7935, 0.9899, 0.7935, 0.002833, 0.9999, 0.002833, 0.9999, 0.1883, 0.7935, 0.1883, 0.7935, 0.1883, 0.9999, 0.1883, 0.9999, 0.3857, 0.7935, 0.3857, 0.7935, 0.3857, 0.9999, 0.3857, 0.9999, 0.5831, 0.7935, 0.5831, 0.7935, 0.5831, 0.9999, 0.5831, 0.9999, 0.7805, 0.7935, 0.7805, 7.874e-05, 0.5831, 0.1936, 0.5831, 0.1936, 0.7805, 7.871e-05, 0.7805, 0.1936, 0.5831, 0.3936, 0.5831, 0.3936, 0.7805, 0.1936, 0.7805, 0.3936, 0.5831, 0.5935, 0.5831, 0.5935, 0.7805, 0.3936, 0.7805, 0.5935, 0.5831, 0.7935, 0.5831, 0.7935, 0.7805, 0.5935, 0.7805, 7.874e-05, 0.3857, 0.1936, 0.3857, 0.1936, 0.5831, 7.874e-05, 0.5831, 0.1936, 0.3857, 0.3936, 0.3857, 0.3936, 0.5831, 0.1936, 0.5831, 0.3936, 0.3857, 0.5935, 0.3857, 0.5935, 0.5831, 0.3936, 0.5831, 0.5935, 0.3857, 0.7935, 0.3857, 0.7935, 0.5831, 0.5935, 0.5831, 7.874e-05, 0.1883, 0.1936, 0.1883, 0.1936, 0.3857, 7.874e-05, 0.3857, 0.1936, 0.1883, 0.3936, 0.1883, 0.3936, 0.3857, 0.1936, 0.3857, 0.3936, 0.1883, 0.5935, 0.1883, 0.5935, 0.3857, 0.3936, 0.3857, 0.5935, 0.1883, 0.7935, 0.1883, 0.7935, 0.3857, 0.5935, 0.3857, 7.868e-05, 0.002833, 0.1936, 0.002833, 0.1936, 0.1883, 7.874e-05, 0.1883, 0.1936, 0.002833, 0.3936, 0.002833, 0.3936, 0.1883, 0.1936, 0.1883, 0.3936, 0.002833, 0.5935, 0.002833, 0.5935, 0.1883, 0.3936, 0.1883, 0.5935, 0.002833, 0.7935, 0.002833, 0.7935, 0.1883, 0.5935, 0.1883, 7.871e-05, 0.7805, 0.1936, 0.7805, 0.1936, 0.9899, 7.874e-05, 0.9899, 0.1936, 0.7805, 0.3936, 0.7805, 0.3936, 0.9899, 0.1936, 0.9899, 0.3936, 0.7805, 0.5935, 0.7805, 0.5935, 0.9899, 0.3936, 0.9899, 0.5935, 0.7805, 0.7935, 0.7805, 0.7935, 0.9899, 0.5935, 0.9899, 0.7935, 0.9899, 0.9999, 0.9899, 0.9999, 0.7805, 0.7935, 0.7805, 0.7935, 0.1883, 0.9999, 0.1883, 0.9999, 0.002833, 0.7935, 0.002833, 0.7935, 0.3857, 0.9999, 0.3857, 0.9999, 0.1883, 0.7935, 0.1883, 0.7935, 0.5831, 0.9999, 0.5831, 0.9999, 0.3857, 0.7935, 0.3857, 0.7935, 0.7805, 0.9999, 0.7805, 0.9999, 0.5831, 0.7935, 0.5831, 7.871e-05, 0.7805, 0.1936, 0.7805, 0.1936, 0.5831, 7.874e-05, 0.5831, 0.1936, 0.7805, 0.3936, 0.7805, 0.3936, 0.5831, 0.1936, 0.5831, 0.3936, 0.7805, 0.5935, 0.7805, 0.5935, 0.5831, 0.3936, 0.5831, 0.5935, 0.7805, 0.7935, 0.7805, 0.7935, 0.5831, 0.5935, 0.5831, 7.874e-05, 0.5831, 0.1936, 0.5831, 0.1936, 0.3857, 7.874e-05, 0.3857, 0.1936, 0.5831, 0.3936, 0.5831, 0.3936, 0.3857, 0.1936, 0.3857, 0.3936, 0.5831, 0.5935, 0.5831, 0.5935, 0.3857, 0.3936, 0.3857, 0.5935, 0.5831, 0.7935, 0.5831, 0.7935, 0.3857, 0.5935, 0.3857, 7.874e-05, 0.3857, 0.1936, 0.3857, 0.1936, 0.1883, 7.874e-05, 0.1883, 0.1936, 0.3857, 0.3936, 0.3857, 0.3936, 0.1883, 0.1936, 0.1883, 0.3936, 0.3857, 0.5935, 0.3857, 0.5935, 0.1883, 0.3936, 0.1883, 0.5935, 0.3857, 0.7935, 0.3857, 0.7935, 0.1883, 0.5935, 0.1883, 7.874e-05, 0.1883, 0.1936, 0.1883, 0.1936, 0.002833, 7.868e-05, 0.002833, 0.1936, 0.1883, 0.3936, 0.1883, 0.3936, 0.002833, 0.1936, 0.002833, 0.3936, 0.1883, 0.5935, 0.1883, 0.5935, 0.002833, 0.3936, 0.002833, 0.5935, 0.1883, 0.7935, 0.1883, 0.7935, 0.002833, 0.5935, 0.002833, 7.874e-05, 0.9899, 0.1936, 0.9899, 0.1936, 0.7805, 7.871e-05, 0.7805, 0.1936, 0.9899, 0.3936, 0.9899, 0.3936, 0.7805, 0.1936, 0.7805, 0.3936, 0.9899, 0.5935, 0.9899, 0.5935, 0.7805, 0.3936, 0.7805, 0.5935, 0.9899, 0.7935, 0.9899, 0.7935, 0.7805, 0.5935, 0.7805, 7.868e-05, 0.002833, 7.874e-05, 0.1883, 7.874e-05, 0.1883, 7.868e-05, 0.002833, 0.9999, 0.002833, 0.7935, 0.002833, 0.7935, 0.002833, 0.9999, 0.002833, 0.9999, 0.9899, 0.9999, 0.7805, 0.9999, 0.7805, 0.9999, 0.9899, 7.874e-05, 0.9899, 0.1936, 0.9899, 0.1936, 0.9899, 7.874e-05, 0.9899, 7.871e-05, 0.7805, 7.874e-05, 0.9899, 7.874e-05, 0.9899, 7.871e-05, 0.7805, 7.874e-05, 0.5831, 7.871e-05, 0.7805, 7.871e-05, 0.7805, 7.874e-05, 0.5831, 7.874e-05, 0.3857, 7.874e-05, 0.5831, 7.874e-05, 0.5831, 7.874e-05, 0.3857, 7.874e-05, 0.1883, 7.874e-05, 0.3857, 7.874e-05, 0.3857, 7.874e-05, 0.1883, 0.9999, 0.1883, 0.9999, 0.002833, 0.9999, 0.002833, 0.9999, 0.1883, 0.9999, 0.3857, 0.9999, 0.1883, 0.9999, 0.1883, 0.9999, 0.3857, 0.9999, 0.5831, 0.9999, 0.3857, 0.9999, 0.3857, 0.9999, 0.5831, 0.9999, 0.7805, 0.9999, 0.5831, 0.9999, 0.5831, 0.9999, 0.7805, 0.1936, 0.002833, 7.868e-05, 0.002833, 7.868e-05, 0.002833, 0.1936, 0.002833, 0.3936, 0.002833, 0.1936, 0.002833, 0.1936, 0.002833, 0.3936, 0.002833, 0.5935, 0.002833, 0.3936, 0.002833, 0.3936, 0.002833, 0.5935, 0.002833, 0.7935, 0.002833, 0.5935, 0.002833, 0.5935, 0.002833, 0.7935, 0.002833, 0.7935, 0.9899, 0.9999, 0.9899, 0.9999, 0.9899, 0.7935, 0.9899, 0.5935, 0.9899, 0.7935, 0.9899, 0.7935, 0.9899, 0.5935, 0.9899, 0.3936, 0.9899, 0.5935, 0.9899, 0.5935, 0.9899, 0.3936, 0.9899, 0.1936, 0.9899, 0.3936, 0.9899, 0.3936, 0.9899, 0.1936, 0.9899])
me_plane_005.materials.append(mat_material_005)
me_plane_005.use_remesh_preserve_volume = False
me_plane_005.use_remesh_preserve_attributes = False
me_plane_005.use_mirror_vertex_groups = False
me_plane_005.update()
me_cube = bpy.data.meshes.new('Cube')
me_cube.from_pydata([(-3.348, 0.4145, -1.0), (-3.348, -0.1099, -1.0), (-3.637, -0.1099, -1.0), (-3.637, 0.4145, -1.0), (-3.348, 0.4145, 1.0), (-3.348, -0.1099, 1.0), (-3.637, -0.1099, 1.0), (-3.637, 0.4145, 1.0), (-3.371, 0.4145, 2.193), (-3.371, -0.1099, 2.193), (-3.614, -0.1099, 2.348), (-3.614, 0.4145, 2.348), (-2.958, 0.4145, 2.865), (-2.958, -0.1099, 2.865), (-3.113, -0.1099, 3.109), (-3.113, 0.4145, 3.109), (-2.272, 0.4145, 3.328), (-2.272, -0.1099, 3.328), (-2.264, -0.1099, 3.617), (-2.264, 0.4145, 3.617), (-2.269, 0.4145, 3.328), (-2.269, -0.1099, 3.328), (-2.267, -0.1099, 3.617), (-2.267, 0.4145, 3.617), (-1.456, 0.4145, 3.323), (-1.456, -0.1099, 3.323), (-1.455, -0.1099, 3.612), (-1.455, 0.4145, 3.612), (-0.7298, 0.4145, 3.319), (-0.7298, -0.1099, 3.319), (-0.728, -0.1099, 3.607), (-0.728, 0.4145, 3.607), (-0.01253, 0.4145, 3.314), (-0.01253, -0.1099, 3.314), (-0.01073, -0.1099, 3.603), (-0.01073, 0.4145, 3.603), (-3.348, 0.4145, -0.7496), (-3.348, -0.1099, -0.7496), (-3.637, -0.1099, -0.7496), (-3.637, 0.4145, -0.7496), (-2.42, 0.4145, -1.0), (-2.42, -0.1099, -1.0), (-2.42, 0.4145, -0.7496), (-2.42, -0.1099, -0.7496), (-1.676, 0.4145, -1.0), (-1.676, -0.1099, -1.0), (-1.676, 0.4145, -0.7496), (-1.676, -0.1099, -0.7496), (-0.8933, 0.4145, -1.0), (-0.8933, -0.1099, -1.0), (-0.8933, 0.4145, -0.7496), (-0.8933, -0.1099, -0.7496), (-0.511, 0.4145, -1.0), (-0.511, -0.1099, -1.0), (-0.511, 0.4145, -0.7496), (-0.511, -0.1099, -0.7496), (0.0, 0.4145, -1.0), (0.0, -0.1099, -1.0), (0.0, 0.4145, -0.7496), (0.0, -0.1099, -0.7496)], [], [(0, 1, 2, 3), (7, 6, 10, 11), (36, 4, 5, 37), (37, 5, 6, 38), (38, 6, 7, 39), (36, 0, 3, 39), (11, 10, 14, 15), (4, 7, 11, 8), (6, 5, 9, 10), (5, 4, 8, 9), (14, 13, 17, 18), (8, 11, 15, 12), (10, 9, 13, 14), (9, 8, 12, 13), (17, 16, 20, 21), (13, 12, 16, 17), (15, 14, 18, 19), (12, 15, 19, 16), (23, 22, 26, 27), (19, 18, 22, 23), (16, 19, 23, 20), (18, 17, 21, 22), (26, 25, 29, 30), (20, 23, 27, 24), (22, 21, 25, 26), (21, 20, 24, 25), (31, 30, 34, 35), (25, 24, 28, 29), (27, 26, 30, 31), (24, 27, 31, 28), (32, 35, 34, 33), (28, 31, 35, 32), (30, 29, 33, 34), (29, 28, 32, 33), (4, 36, 39, 7), (2, 38, 39, 3), (1, 37, 38, 2), (0, 36, 42, 40), (42, 43, 47, 46), (1, 0, 40, 41), (36, 37, 43, 42), (37, 1, 41, 43), (47, 45, 49, 51), (40, 42, 46, 44), (43, 41, 45, 47), (41, 40, 44, 45), (51, 49, 53, 55), (45, 44, 48, 49), (46, 47, 51, 50), (44, 46, 50, 48), (54, 55, 59, 58), (49, 48, 52, 53), (50, 51, 55, 54), (48, 50, 54, 52), (56, 58, 59, 57), (52, 54, 58, 56), (55, 53, 57, 59), (53, 52, 56, 57)])
_uv = me_cube.uv_layers.new(name='UVMap')
_uv.uv.foreach_set('vector', [0.0, 0.0, 1.0, 0.0, 1.0, 1.0, 0.0, 1.0, 0.0, 0.0, 1.0, 0.0, 1.0, 1.0, 0.0, 1.0, 0.0, 0.0, 1.0, 0.0, 1.0, 1.0, 0.0, 1.0, 0.0, 0.0, 1.0, 0.0, 1.0, 1.0, 0.0, 1.0, 0.0, 0.0, 1.0, 0.0, 1.0, 1.0, 0.0, 1.0, 0.0, 0.0, 1.0, 0.0, 1.0, 1.0, 0.0, 1.0, 0.0, 0.0, 1.0, 0.0, 1.0, 1.0, 0.0, 1.0, 0.0, 0.0, 1.0, 0.0, 1.0, 1.0, 0.0, 1.0, 0.0, 0.0, 1.0, 0.0, 1.0, 1.0, 0.0, 1.0, 0.0, 0.0, 1.0, 0.0, 1.0, 1.0, 0.0, 1.0, 0.0, 0.0, 1.0, 0.0, 1.0, 1.0, 0.0, 1.0, 0.0, 0.0, 1.0, 0.0, 1.0, 1.0, 0.0, 1.0, 0.0, 0.0, 1.0, 0.0, 1.0, 1.0, 0.0, 1.0, 0.0, 0.0, 1.0, 0.0, 1.0, 1.0, 0.0, 1.0, 0.0, 0.0, 1.0, 0.0, 1.0, 1.0, 0.0, 1.0, 0.0, 0.0, 1.0, 0.0, 1.0, 1.0, 0.0, 1.0, 0.0, 0.0, 1.0, 0.0, 1.0, 1.0, 0.0, 1.0, 0.0, 0.0, 1.0, 0.0, 1.0, 1.0, 0.0, 1.0, 0.0, 0.0, 1.0, 0.0, 1.0, 1.0, 0.0, 1.0, 0.0, 0.0, 1.0, 0.0, 1.0, 1.0, 0.0, 1.0, 0.0, 0.0, 1.0, 0.0, 1.0, 1.0, 0.0, 1.0, 0.0, 0.0, 1.0, 0.0, 1.0, 1.0, 0.0, 1.0, 0.0, 0.0, 1.0, 0.0, 1.0, 1.0, 0.0, 1.0, 0.0, 0.0, 1.0, 0.0, 1.0, 1.0, 0.0, 1.0, 0.0, 0.0, 1.0, 0.0, 1.0, 1.0, 0.0, 1.0, 0.0, 0.0, 1.0, 0.0, 1.0, 1.0, 0.0, 1.0, 0.0, 0.0, 1.0, 0.0, 1.0, 1.0, 0.0, 1.0, 0.0, 0.0, 1.0, 0.0, 1.0, 1.0, 0.0, 1.0, 0.0, 0.0, 1.0, 0.0, 1.0, 1.0, 0.0, 1.0, 0.0, 0.0, 1.0, 0.0, 1.0, 1.0, 0.0, 1.0, 0.0, 0.0, 1.0, 0.0, 1.0, 1.0, 0.0, 1.0, 0.0, 0.0, 1.0, 0.0, 1.0, 1.0, 0.0, 1.0, 0.0, 0.0, 1.0, 0.0, 1.0, 1.0, 0.0, 1.0, 0.0, 0.0, 1.0, 0.0, 1.0, 1.0, 0.0, 1.0, 0.0, 0.0, 1.0, 0.0, 1.0, 1.0, 0.0, 1.0, 0.0, 0.0, 1.0, 0.0, 1.0, 1.0, 0.0, 1.0, 0.0, 0.0, 1.0, 0.0, 1.0, 1.0, 0.0, 1.0, 0.0, 0.0, 1.0, 0.0, 1.0, 1.0, 0.0, 1.0, 0.0, 0.0, 1.0, 0.0, 1.0, 1.0, 0.0, 1.0, 0.0, 0.0, 1.0, 0.0, 1.0, 1.0, 0.0, 1.0, 0.0, 0.0, 1.0, 0.0, 1.0, 1.0, 0.0, 1.0, 0.0, 0.0, 1.0, 0.0, 1.0, 1.0, 0.0, 1.0, 0.0, 0.0, 1.0, 0.0, 1.0, 1.0, 0.0, 1.0, 0.0, 0.0, 1.0, 0.0, 1.0, 1.0, 0.0, 1.0, 0.0, 0.0, 1.0, 0.0, 1.0, 1.0, 0.0, 1.0, 0.0, 0.0, 1.0, 0.0, 1.0, 1.0, 0.0, 1.0, 0.0, 0.0, 1.0, 0.0, 1.0, 1.0, 0.0, 1.0, 0.0, 0.0, 1.0, 0.0, 1.0, 1.0, 0.0, 1.0, 0.0, 0.0, 1.0, 0.0, 1.0, 1.0, 0.0, 1.0, 0.0, 0.0, 1.0, 0.0, 1.0, 1.0, 0.0, 1.0, 0.0, 0.0, 1.0, 0.0, 1.0, 1.0, 0.0, 1.0, 0.0, 0.0, 1.0, 0.0, 1.0, 1.0, 0.0, 1.0, 0.0, 0.0, 1.0, 0.0, 1.0, 1.0, 0.0, 1.0, 0.0, 0.0, 1.0, 0.0, 1.0, 1.0, 0.0, 1.0, 0.0, 0.0, 1.0, 0.0, 1.0, 1.0, 0.0, 1.0, 0.0, 0.0, 1.0, 0.0, 1.0, 1.0, 0.0, 1.0, 0.0, 0.0, 1.0, 0.0, 1.0, 1.0, 0.0, 1.0, 0.0, 0.0, 1.0, 0.0, 1.0, 1.0, 0.0, 1.0])
me_cube.materials.append(mat_material)
me_cube.use_remesh_preserve_volume = False
me_cube.use_remesh_preserve_attributes = False
me_cube.use_mirror_vertex_groups = False
me_cube.update()

# ---- objects
ob_cube_001 = bpy.data.objects.new('Cube.001', me_cube_001)
ob_plane = bpy.data.objects.new('Plane', me_plane_005)
ob_cube = bpy.data.objects.new('Cube', me_cube)
ob_lamp = bpy.data.objects.new('Lamp', light_lamp)
ob_camera = bpy.data.objects.new('Camera', cam_camera)

# ---- transforms, parenting, visibility, modifiers, constraints
ob_cube_001.location = (-4.529, -9.968e-05, 2.119)
ob_cube_001.lineart.crease_threshold = 0.0
ob_plane.location = (-2.448, -8.42e-05, 1.201)
ob_plane.rotation_euler = (1.571, -0.0, 0.0)
ob_plane.lineart.crease_threshold = 0.0
ob_cube.location = (0.0, 0.0, 1.0)
ob_cube.lock_rotations_4d = False
ob_cube.empty_display_type = 'ARROWS'
ob_cube.lineart.crease_threshold = 0.0
_m = ob_cube.modifiers.new('Mirror', 'MIRROR')
_m.use_clip = True
ob_lamp.location = (4.076, 1.005, 5.904)
ob_lamp.rotation_euler = (0.6503, 0.05522, 1.866)
ob_lamp.lock_rotations_4d = False
ob_lamp.empty_display_type = 'ARROWS'
ob_lamp.color = (0.0, 0.0, 0.0, 0.0)
ob_lamp.lineart.crease_threshold = 0.0
ob_camera.location = (7.481, -6.508, 5.344)
ob_camera.rotation_euler = (1.109, 0.01082, 0.8149)
ob_camera.lock_rotations_4d = False
ob_camera.empty_display_type = 'ARROWS'
ob_camera.color = (0.0, 0.0, 0.0, 0.0)
ob_camera.display_type = 'WIRE'
ob_camera.lineart.crease_threshold = 0.0

# ---- collection membership
col_collection_1.objects.link(ob_cube_001)
col_collection_1.objects.link(ob_plane)
col_collection_1.objects.link(ob_cube)
col_collection_1.objects.link(ob_lamp)
col_collection_1.objects.link(ob_camera)

# ---- scene / render settings (as saved in the file)
scene.camera = ob_camera
scene.frame_start = 1; scene.frame_end = 75; scene.frame_set(1)
scene.render.engine = 'CYCLES'
scene.render.resolution_percentage = 50
scene.render.dither_intensity = 0.0
scene.cycles.use_denoising = False
scene.cycles.samples = 128
scene.cycles.sampling_pattern = 'TABULATED_SOBOL'
scene.cycles.light_sampling_threshold = 0.0
scene.cycles.use_adaptive_sampling = False
scene.cycles.use_light_tree = False
scene.cycles.blur_glossy = 0.0
scene.cycles.sample_clamp_indirect = 0.0
scene.view_settings.view_transform = 'Standard'
bpy.context.view_layer.update()
